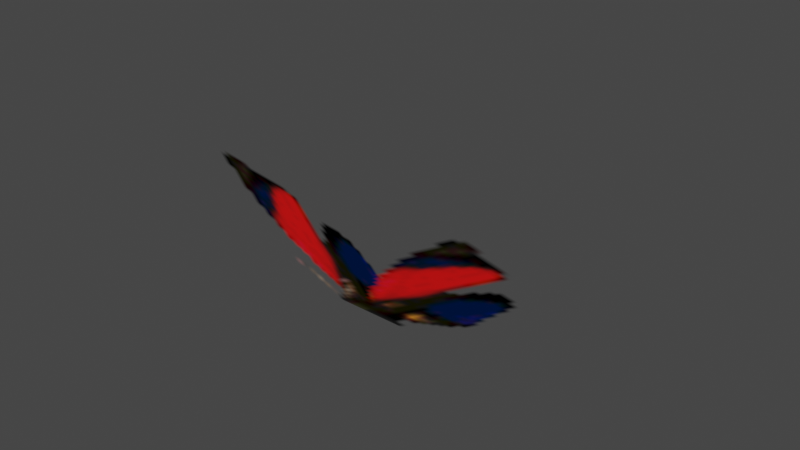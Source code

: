 # Source: Butterflies.blend  (saved by Blender 5.2.45; exported with 4.5.12 LTS)
import bpy
from mathutils import Matrix  # noqa: F401  (used for matrix-valued properties, if any)

bpy.ops.wm.read_factory_settings(use_empty=True)
scene = bpy.context.scene
scene.name = 'Scene'

# ---- collections
col_mra_f_oyanulla_nja = bpy.data.collections.new('mra_f_oyanulla.nja'); scene.collection.children.link(col_mra_f_oyanulla_nja)

# ---- images (referenced by path relative to the original .blend; pixels are not part of the script)
import os
ASSET_DIR = os.environ.get("B2B_ASSET_DIR", "")  # directory of the original .blend (textures are referenced by path, not embedded)
HERE = os.path.dirname(os.path.abspath(__file__))  # packed textures are extracted next to this script under _unpacked/

def load_image(name, relpath, width, height, colorspace="sRGB"):
    """Load a texture the original file referenced (path relative to the .blend, or extracted next to this script)."""
    p = next((c for c in (os.path.join(HERE, relpath), os.path.join(ASSET_DIR, relpath)) if relpath and os.path.exists(c)), "")
    if p:
        img = bpy.data.images.load(p, check_existing=True)
        img.name = name
    else:  # same state as the original file: an image datablock whose file is absent (Cycles renders it pink)
        img = bpy.data.images.new(name, width, height)
        img.source = "FILE"
        img.filepath = "//" + (relpath or name)
    img.colorspace_settings.name = colorspace
    return img
img_mr_032f_chb = load_image('mr_032f_chb', '_unpacked/mr_032f_chb.71a45101.png', 32, 32, 'sRGB')
img_mr_032f_chc = load_image('mr_032f_chc', '_unpacked/mr_032f_chc.886b2604.png', 32, 32, 'sRGB')
img_mr_032f_chd = load_image('mr_032f_chd', '_unpacked/mr_032f_chd.883e1394.png', 32, 32, 'sRGB')
img_mr_032f_che = load_image('mr_032f_che', '_unpacked/mr_032f_che.c46d77f2.png', 32, 32, 'sRGB')

# ---- materials (node trees are filled in below, after node groups)
mat_blue = bpy.data.materials.new('blue')
mat_blue.use_transparent_shadow = False
mat_blue.preview_render_type = 'FLAT'
mat_blue.diffuse_color = (0.698, 0.698, 0.698, 1.0)
mat_blue.roughness = 0.9569
mat_red_black = bpy.data.materials.new('red-black')
mat_red_black.use_transparent_shadow = False
mat_red_black.preview_render_type = 'FLAT'
mat_red_black.diffuse_color = (0.698, 0.698, 0.698, 1.0)
mat_red_black.roughness = 0.9569
mat_brown = bpy.data.materials.new('brown')
mat_brown.use_transparent_shadow = False
mat_brown.preview_render_type = 'FLAT'
mat_brown.diffuse_color = (0.698, 0.698, 0.698, 1.0)
mat_brown.roughness = 0.9569
mat_brown_black = bpy.data.materials.new('brown-black')
mat_brown_black.use_transparent_shadow = False
mat_brown_black.preview_render_type = 'FLAT'
mat_brown_black.diffuse_color = (0.698, 0.698, 0.698, 1.0)
mat_brown_black.roughness = 0.9569

# ---- node groups
ng_butterfliesnode = bpy.data.node_groups.new('ButterfliesNode', 'GeometryNodeTree')
_s = ng_butterfliesnode.interface.new_socket(name='Geometry', in_out='OUTPUT', socket_type='NodeSocketGeometry')
_s = ng_butterfliesnode.interface.new_socket(name='Geometry', in_out='INPUT', socket_type='NodeSocketGeometry')
ng_butterfliesnode.interface.new_panel('SET Object Properties')
_s = ng_butterfliesnode.interface.new_socket(name='BAMS X Rotation', in_out='INPUT', socket_type='NodeSocketInt')
_s = ng_butterfliesnode.interface.new_socket(name='BAMS Y Rotation', in_out='INPUT', socket_type='NodeSocketInt')
_s = ng_butterfliesnode.interface.new_socket(name='BAMS Z Rotation', in_out='INPUT', socket_type='NodeSocketInt')
_s = ng_butterfliesnode.interface.new_socket(name='Scale X Property', in_out='INPUT', socket_type='NodeSocketFloat')
_s.description = 'This sets the type of Butterfly.0: Rhetenor Blue Morpho; 1: Prepona Hybrid; 2: Red Admiral; 3: Orange Sulphur'
_s = ng_butterfliesnode.interface.new_socket(name='Scale Y Property', in_out='INPUT', socket_type='NodeSocketFloat')
_s = ng_butterfliesnode.interface.new_socket(name='Scale Z Property', in_out='INPUT', socket_type='NodeSocketFloat')
ng_butterfliesnode.interface.new_panel('Geometry Node Info')
ng_butterfliesnode.is_modifier = True
# nodes of 'ButterfliesNode' reference scene objects; filled in after objects exist

# ---- material node trees
mat_blue.use_nodes = True; mat_blue.node_tree.nodes.clear()
_N = mat_blue.node_tree.nodes; _L = mat_blue.node_tree.links
n0 = _N.new('ShaderNodeTexImage'); n0.name = 'SAIO Texture'; n0.location = (-40, 319)
n0.label = 'SAIO Texture'
n0.image = img_mr_032f_chb
n0.extension = 'CLIP'
n1 = _N.new('ShaderNodeOutputMaterial'); n1.name = 'SAIO Output'; n1.location = (720, 360)
n1.label = 'SAIO Output'
n2 = _N.new('ShaderNodeMixShader'); n2.name = 'Mix Shader'; n2.location = (348, 299)
n3 = _N.new('ShaderNodeBsdfTransparent'); n3.name = 'Transparent BSDF'; n3.location = (60, 410)
_L.new(n0.outputs[0], n2.inputs[2])
_L.new(n3.outputs[0], n2.inputs[1])
_L.new(n0.outputs[1], n2.inputs[0])
_L.new(n2.outputs[0], n1.inputs[0])
n1.is_active_output = True
mat_red_black.use_nodes = True; mat_red_black.node_tree.nodes.clear()
_N = mat_red_black.node_tree.nodes; _L = mat_red_black.node_tree.links
n0 = _N.new('ShaderNodeTexImage'); n0.name = 'SAIO Texture'; n0.location = (-40, 319)
n0.label = 'SAIO Texture'
n0.image = img_mr_032f_chc
n0.extension = 'CLIP'
n1 = _N.new('ShaderNodeOutputMaterial'); n1.name = 'SAIO Output'; n1.location = (720, 360)
n1.label = 'SAIO Output'
n2 = _N.new('ShaderNodeMixShader'); n2.name = 'Mix Shader'; n2.location = (319, 292)
n3 = _N.new('ShaderNodeBsdfTransparent'); n3.name = 'Transparent BSDF'; n3.location = (57, 413)
_L.new(n0.outputs[0], n2.inputs[2])
_L.new(n3.outputs[0], n2.inputs[1])
_L.new(n0.outputs[1], n2.inputs[0])
_L.new(n2.outputs[0], n1.inputs[0])
n1.is_active_output = True
mat_brown.use_nodes = True; mat_brown.node_tree.nodes.clear()
_N = mat_brown.node_tree.nodes; _L = mat_brown.node_tree.links
n0 = _N.new('ShaderNodeTexImage'); n0.name = 'SAIO Texture'; n0.location = (-40, 319)
n0.label = 'SAIO Texture'
n0.image = img_mr_032f_chd
n0.extension = 'CLIP'
n1 = _N.new('ShaderNodeOutputMaterial'); n1.name = 'SAIO Output'; n1.location = (720, 360)
n1.label = 'SAIO Output'
n2 = _N.new('ShaderNodeMixShader'); n2.name = 'Mix Shader'; n2.location = (284, 274)
n3 = _N.new('ShaderNodeBsdfTransparent'); n3.name = 'Transparent BSDF'; n3.location = (29, 412)
_L.new(n0.outputs[0], n2.inputs[2])
_L.new(n3.outputs[0], n2.inputs[1])
_L.new(n0.outputs[1], n2.inputs[0])
_L.new(n2.outputs[0], n1.inputs[0])
n1.is_active_output = True
mat_brown_black.use_nodes = True; mat_brown_black.node_tree.nodes.clear()
_N = mat_brown_black.node_tree.nodes; _L = mat_brown_black.node_tree.links
n0 = _N.new('ShaderNodeTexImage'); n0.name = 'SAIO Texture'; n0.location = (-40, 319)
n0.label = 'SAIO Texture'
n0.image = img_mr_032f_che
n0.extension = 'CLIP'
n1 = _N.new('ShaderNodeOutputMaterial'); n1.name = 'SAIO Output'; n1.location = (720, 360)
n1.label = 'SAIO Output'
n2 = _N.new('ShaderNodeMixShader'); n2.name = 'Mix Shader'; n2.location = (363, 298)
n3 = _N.new('ShaderNodeBsdfTransparent'); n3.name = 'Transparent BSDF'; n3.location = (53, 413)
_L.new(n0.outputs[0], n2.inputs[2])
_L.new(n3.outputs[0], n2.inputs[1])
_L.new(n0.outputs[1], n2.inputs[0])
_L.new(n2.outputs[0], n1.inputs[0])
n1.is_active_output = True

# ---- world
world_world = bpy.data.worlds.new('World'); scene.world = world_world
world_world.use_nodes = True; world_world.node_tree.nodes.clear()
_N = world_world.node_tree.nodes; _L = world_world.node_tree.links
n0 = _N.new('ShaderNodeOutputWorld'); n0.name = 'World Output'; n0.location = (300, 300)
n1 = _N.new('ShaderNodeBackground'); n1.name = 'Background'; n1.location = (10, 300)
n1.inputs[0].default_value = (0.05088, 0.05088, 0.05088, 1.0)
_L.new(n1.outputs[0], n0.inputs[0])
n0.is_active_output = True
world_world.color = (0.05088, 0.05088, 0.05088)
world_world.use_sun_shadow = False
world_world.sun_shadow_jitter_overblur = 0.0

# ---- meshes
me_butterflies = bpy.data.meshes.new('Butterflies')
me_butterflies.from_pydata([], [], [])
me_butterflies.update()
me_attach_000629b4 = bpy.data.meshes.new('attach_000629B4')
me_attach_000629b4.from_pydata([(0.0, 0.0, 1.0), (0.0, 0.0, -1.0), (-0.2344, 1.329, 1.0), (-0.2344, 1.329, -1.0), (3.725e-09, 5.588e-09, 1.0), (3.725e-09, 5.588e-09, -1.0), (1.269, -0.4617, -1.0), (1.269, -0.4617, 1.0)], [], [(2, 3, 0), (0, 3, 1), (6, 7, 5), (5, 7, 4)])
me_attach_000629b4.polygons.foreach_set('use_smooth', [True] * 4)
_uv = me_attach_000629b4.uv_layers.new(name='UV')
_uv.uv.foreach_set('vector', [0.0, 1.0, 0.0, 0.0, 1.0, 1.0, 1.0, 1.0, 0.0, 0.0, 1.0, 0.0, 0.0, 0.0, 0.0, 1.0, 1.0, 0.0, 1.0, 0.0, 0.0, 1.0, 1.0, 1.0])
me_attach_000629b4.materials.append(mat_blue)
me_attach_000629b4.materials.append(mat_red_black)
me_attach_000629b4.materials.append(mat_brown)
me_attach_000629b4.materials.append(mat_brown_black)
me_attach_000629b4.update()
me_attach_000629b4.normals_split_custom_set([tuple(v) for v in zip(*[iter([-0.9848, -0.1736, 0.0, -0.9848, -0.1736, 0.0, -0.9848, -0.1736, 0.0, -0.9848, -0.1736, 0.0, -0.9848, -0.1736, 0.0, -0.9848, -0.1736, 0.0, -0.342, -0.9397, 0.0, -0.342, -0.9397, 0.0, -0.342, -0.9397, 0.0, -0.342, -0.9397, 0.0, -0.342, -0.9397, 0.0, -0.342, -0.9397, 0.0])] * 3)])

# ---- objects
ob_butterflies = bpy.data.objects.new('Butterflies', me_butterflies)
ob_002_object_000629e0 = bpy.data.objects.new('002_object_000629E0', me_attach_000629b4)
_N = ng_butterfliesnode.nodes; _L = ng_butterfliesnode.links
n0 = _N.new('NodeGroupOutput'); n0.name = 'Group Output'; n0.location = (360, -20)
n1 = _N.new('GeometryNodeCollectionInfo'); n1.name = 'Collection Info'; n1.location = (-298, 10)
n1.inputs[0].default_value = col_mra_f_oyanulla_nja
n2 = _N.new('GeometryNodeSetMaterial'); n2.name = 'Set Material'; n2.location = (100, 6)
n3 = _N.new('GeometryNodeIndexSwitch'); n3.name = 'Index Switch'; n3.location = (-96, -98)
n3.index_switch_items.clear()
_it = n3.index_switch_items.new()
_it = n3.index_switch_items.new()
_it = n3.index_switch_items.new()
_it = n3.index_switch_items.new()
n3.data_type = 'MATERIAL'
n3.inputs[1].default_value = mat_blue
n3.inputs[2].default_value = mat_red_black
n3.inputs[3].default_value = mat_brown
n3.inputs[4].default_value = mat_brown_black
n4 = _N.new('ShaderNodeMath'); n4.name = 'Math'; n4.location = (-296, -148)
n4.operation = 'MINIMUM'
n4.inputs[0].default_value = 3.0
n5 = _N.new('NodeGroupInput'); n5.name = 'Group Input'; n5.location = (-451, -263)
n5.hide = True
_L.new(n1.outputs[0], n2.inputs[0])
_L.new(n4.outputs[0], n3.inputs[0])
_L.new(n3.outputs[0], n2.inputs[2])
_L.new(n2.outputs[0], n0.inputs[0])
_L.new(n5.outputs[4], n4.inputs[1])
n0.is_active_output = True

# ---- transforms, parenting, visibility, modifiers, constraints
ob_butterflies.location = (0.0, 0.0, 0.0)
_m = ob_butterflies.modifiers.new('GeometryNodes', 'NODES')
_m.node_group = ng_butterfliesnode
_gi = [s.identifier for s in ng_butterfliesnode.interface.items_tree if s.item_type == 'SOCKET' and s.in_out == 'INPUT']
_m[_gi[4]] = 1.03  # 'Scale X Property'
ob_002_object_000629e0.location = (0.0, -0.07117, 1.054)
ob_002_object_000629e0.rotation_euler = (0.6537, -0.6271, 0.6537)
ob_002_object_000629e0.empty_display_type = 'ARROWS'

# ---- collection membership
scene.collection.objects.link(ob_butterflies)
col_mra_f_oyanulla_nja.objects.link(ob_002_object_000629e0)

# ---- scene / render settings (as saved in the file)
scene.frame_start = 1; scene.frame_end = 250; scene.frame_set(1)
scene.render.engine = 'BLENDER_EEVEE_NEXT'
scene.render.bake_bias = 0.0
scene.render.bake_samples = 0
scene.eevee.fast_gi_thickness_far = 0.0
scene.view_settings.view_transform = 'Filmic'
bpy.context.view_layer.update()

# ---- added for rendering (the .blend has no active camera and no usable light): camera, sun
cam_auto = bpy.data.cameras.new('AutoCamera')
cam_auto.lens = 50.0
cam_auto.sensor_width = 36.0
cam_auto.clip_end = 1000.0
ob_auto_camera = bpy.data.objects.new('AutoCamera', cam_auto)
scene.collection.objects.link(ob_auto_camera)
ob_auto_camera.location = (4.54436, -5.09052, 5.1833)
ob_auto_camera.rotation_euler = (1.09748, -7.21219e-08, 0.694738)
scene.camera = ob_auto_camera
light_auto_sun = bpy.data.lights.new('AutoSun', 'SUN')
light_auto_sun.energy = 3.0
light_auto_sun.angle = 0.0523599
ob_auto_sun = bpy.data.objects.new('AutoSun', light_auto_sun)
scene.collection.objects.link(ob_auto_sun)
ob_auto_sun.rotation_euler = (0.872665, 0.174533, 0.523599)
bpy.context.view_layer.update()
